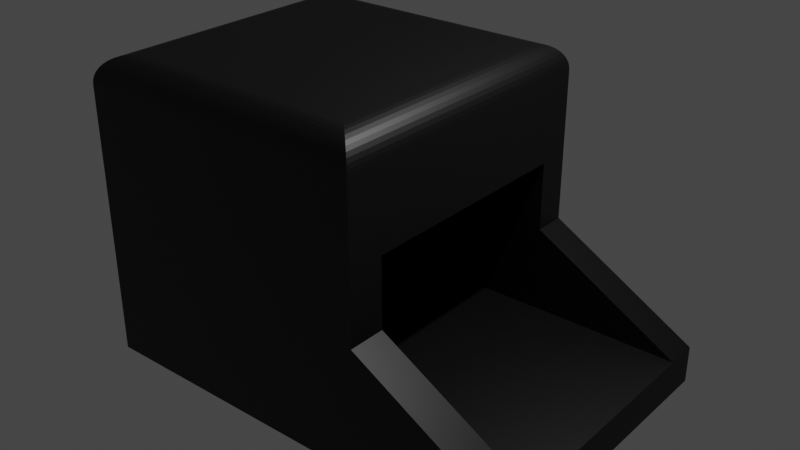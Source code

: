 # Source: base.blend  (saved by Blender 3.2.14; exported with 4.5.12 LTS)
import bpy
from mathutils import Matrix  # noqa: F401  (used for matrix-valued properties, if any)

bpy.ops.wm.read_factory_settings(use_empty=True)
scene = bpy.context.scene
scene.name = 'Scene'

# ---- collections
col_collection = bpy.data.collections.new('Collection'); scene.collection.children.link(col_collection)

# ---- materials (node trees are filled in below, after node groups)
mat_black_material = bpy.data.materials.new('Black Material')
mat_black_material.use_transparent_shadow = False

# ---- material node trees
mat_black_material.use_nodes = True; mat_black_material.node_tree.nodes.clear()
_N = mat_black_material.node_tree.nodes; _L = mat_black_material.node_tree.links
n0 = _N.new('ShaderNodeBsdfPrincipled'); n0.name = 'Principled BSDF'; n0.location = (10, 300)
n0.distribution = 'GGX'
n0.subsurface_method = 'RANDOM_WALK_SKIN'
n0.inputs[0].default_value = (0.0, 0.0, 0.0, 1.0)
n0.inputs[3].default_value = 1.45
n0.inputs[27].default_value = (0.0, 0.0, 0.0, 1.0)
n0.inputs[28].default_value = 1.0
n1 = _N.new('ShaderNodeOutputMaterial'); n1.name = 'Material Output'; n1.location = (300, 300)
_L.new(n0.outputs[0], n1.inputs[0])
n1.is_active_output = True

# ---- world
world_world = bpy.data.worlds.new('World'); scene.world = world_world
world_world.use_nodes = True; world_world.node_tree.nodes.clear()
_N = world_world.node_tree.nodes; _L = world_world.node_tree.links
n0 = _N.new('ShaderNodeOutputWorld'); n0.name = 'World Output'; n0.location = (300, 300)
n1 = _N.new('ShaderNodeBackground'); n1.name = 'Background'; n1.location = (10, 300)
n1.inputs[0].default_value = (0.05088, 0.05088, 0.05088, 1.0)
_L.new(n1.outputs[0], n0.inputs[0])
n0.is_active_output = True
world_world.color = (0.05088, 0.05088, 0.05088)
world_world.use_sun_shadow = False
world_world.sun_shadow_jitter_overblur = 0.0

# ---- lights
light_light = bpy.data.lights.new('Light', 'POINT')
light_light.transmission_factor = 0.0
light_light.energy = 1000.0
light_light.shadow_soft_size = 0.1
light_light.shadow_maximum_resolution = 0.006
light_light.use_absolute_resolution = True

# ---- meshes
me_cube_001 = bpy.data.meshes.new('Cube.001')
me_cube_001.from_pydata([(-2.0, -2.0, -2.0), (-2.0, -2.0, 2.0), (2.0, -2.0, -2.0), (2.0, -2.0, 2.0), (-1.5, -2.0, -2.0), (-1.5, -2.0, 2.0), (1.562, -2.0, -2.0), (1.562, -2.0, 2.0), (-2.0, -1.5, -2.0), (-2.0, -1.5, 2.0), (2.0, -1.5, -2.0), (2.0, -1.5, 2.0), (-1.5, -1.5, -2.0), (1.562, -1.5, 2.0), (1.562, -1.5, -2.0), (-2.0, 1.562, 2.0), (-2.0, 1.562, -2.0), (2.0, 1.562, 2.0), (-1.5, 1.562, 2.0), (1.562, 1.562, 2.0), (-1.5, -1.5, -1.75), (1.562, -1.5, -1.75), (-1.5, 1.562, -1.75), (1.562, 1.562, -1.75), (-2.0, -2.0, 4.0), (2.0, -2.0, 4.0), (-1.5, -2.0, 4.0), (1.563, -2.0, 4.0), (-2.0, -1.5, 4.0), (-1.5, -1.5, 4.0), (1.857, -0.03, 1.797), (1.985, -0.6314, 1.964), (-2.0, -0.3516, -2.0), (1.998, -0.3516, 2.0), (-1.5, -0.3516, 2.0), (-2.0, -0.3516, 2.0), (-1.5, -0.3516, -1.75), (1.562, -0.3516, -1.75), (1.56, -0.3516, 2.0), (1.56, -1.5, 2.0), (1.56, -1.5, 4.0), (-1.5, -1.5, 2.0), (-1.646, 2.0, -1.646), (-2.0, 1.646, -2.0), (-1.702, 1.996, -1.702), (-1.756, 1.984, -1.756), (-1.808, 1.963, -1.808), (-1.856, 1.934, -1.856), (-1.898, 1.898, -1.898), (-1.934, 1.856, -1.934), (-1.963, 1.808, -1.963), (-1.984, 1.756, -1.984), (-1.996, 1.702, -1.996), (-1.646, 2.0, 1.646), (-2.0, 1.646, 2.0), (-1.702, 1.996, 1.702), (-1.756, 1.984, 1.756), (-1.808, 1.963, 1.808), (-1.856, 1.934, 1.856), (-1.898, 1.898, 1.898), (-1.934, 1.856, 1.934), (-1.963, 1.808, 1.963), (-1.984, 1.756, 1.984), (-1.996, 1.702, 1.996), (2.0, 1.646, -2.0), (1.646, 2.0, -1.646), (1.996, 1.702, -1.996), (1.984, 1.756, -1.984), (1.963, 1.808, -1.963), (1.934, 1.856, -1.934), (1.898, 1.898, -1.898), (1.856, 1.934, -1.856), (1.808, 1.963, -1.808), (1.756, 1.984, -1.756), (1.702, 1.996, -1.702), (2.0, 1.646, 2.0), (1.646, 2.0, 1.646), (1.996, 1.702, 1.996), (1.984, 1.756, 1.984), (1.963, 1.808, 1.963), (1.934, 1.856, 1.934), (1.898, 1.898, 1.898), (1.856, 1.934, 1.856), (1.808, 1.963, 1.808), (1.756, 1.984, 1.756), (1.702, 1.996, 1.702), (1.562, 2.0, 1.646), (1.562, 1.646, 2.0), (1.562, 1.996, 1.702), (1.562, 1.984, 1.756), (1.562, 1.963, 1.808), (1.562, 1.934, 1.856), (1.562, 1.898, 1.898), (1.562, 1.856, 1.934), (1.562, 1.808, 1.963), (1.562, 1.756, 1.984), (1.562, 1.702, 1.996), (-1.5, 1.562, 1.839), (-1.589, 0.4361, 0.9209), (-1.5, 0.5625, 2.0), (-1.5, 0.5625, 1.839), (1.563, 1.562, 2.0), (1.563, 1.562, 1.839), (1.563, 0.5625, 2.0), (1.563, 0.5625, 1.839), (2.001, -1.498, 2.001), (1.994, -1.498, 4.001), (1.563, -0.3516, 2.0), (1.566, -1.498, 2.001), (1.559, -1.498, 4.001)], [(11, 39), (97, 98)], [(19, 87, 54, 15, 18), (10, 11, 3, 2), (4, 5, 1, 0), (14, 10, 2, 6), (9, 1, 24, 28), (41, 9, 28, 29), (8, 12, 4, 0), (6, 7, 5, 4), (64, 10, 14, 12, 8, 32, 16, 43), (2, 3, 7, 6), (1, 5, 26, 24), (12, 14, 6, 4), (33, 38, 13, 11), (41, 13, 21, 20), (34, 35, 9, 41), (16, 15, 54, 43), (0, 1, 9, 8), (75, 87, 19, 17), (32, 35, 15, 16), (37, 36, 20, 21), (19, 18, 97, 22, 23), (38, 19, 23, 37), (34, 41, 20, 36), (29, 28, 24, 26), (40, 29, 26, 27), (106, 40, 27, 25), (7, 3, 25, 27), (3, 11, 106, 25), (13, 41, 29, 40), (11, 13, 40, 106), (5, 7, 27, 26), (18, 34, 36, 22, 97), (13, 38, 37, 21), (23, 22, 36, 37), (8, 9, 35, 32), (18, 15, 35, 34), (17, 19, 38, 33), (35, 28, 29, 34), (29, 41, 34), (28, 35, 9), (17, 33, 11, 10, 64, 75), (53, 42, 44, 55), (55, 44, 45, 56), (56, 45, 46, 57), (57, 46, 47, 58), (58, 47, 48, 59), (59, 48, 49, 60), (60, 49, 50, 61), (61, 50, 51, 62), (62, 51, 52, 63), (63, 52, 43, 54), (87, 75, 77, 96), (96, 77, 78, 95), (95, 78, 79, 94), (94, 79, 80, 93), (93, 80, 81, 92), (92, 81, 82, 91), (91, 82, 83, 90), (90, 83, 84, 89), (89, 84, 85, 88), (88, 85, 76, 86), (75, 64, 66, 77), (77, 66, 67, 78), (78, 67, 68, 79), (79, 68, 69, 80), (80, 69, 70, 81), (81, 70, 71, 82), (82, 71, 72, 83), (83, 72, 73, 84), (84, 73, 74, 85), (85, 74, 65, 76), (54, 87, 96, 63), (63, 96, 95, 62), (62, 95, 94, 61), (61, 94, 93, 60), (60, 93, 92, 59), (59, 92, 91, 58), (58, 91, 90, 57), (57, 90, 89, 56), (56, 89, 88, 55), (55, 88, 86, 53), (64, 43, 52, 66), (66, 52, 51, 67), (67, 51, 50, 68), (68, 50, 49, 69), (69, 49, 48, 70), (70, 48, 47, 71), (71, 47, 46, 72), (72, 46, 45, 73), (73, 45, 44, 74), (74, 44, 42, 65), (53, 86, 76, 65, 42), (97, 100, 104, 102), (18, 99, 103, 101), (18, 97, 102, 101), (18, 99, 100, 97), (104, 103, 99, 100), (38, 13, 105, 33), (13, 40, 106, 105), (106, 33, 107, 109), (33, 105, 108, 107), (105, 106, 109, 108), (109, 107, 108), (11, 105, 33, 106)])
_uv = me_cube_001.uv_layers.new(name='UVMap')
_uv.uv.foreach_set('vector', [0.6523, 0.5273, 0.6523, 0.5221, 0.875, 0.5221, 0.875, 0.5273, 0.8438, 0.5273, 0.375, 0.7188, 0.625, 0.7188, 0.625, 0.75, 0.375, 0.75, 0.375, 0.9688, 0.625, 0.9688, 0.625, 1.0, 0.375, 1.0, 0.3477, 0.7188, 0.375, 0.7188, 0.375, 0.75, 0.3477, 0.75, 0.625, 0.03125, 0.625, 0.0, 0.625, 0.0, 0.625, 0.03125, 0.8438, 0.7188, 0.875, 0.7188, 0.875, 0.7188, 0.8438, 0.7188, 0.125, 0.7188, 0.1562, 0.7188, 0.1562, 0.75, 0.125, 0.75, 0.375, 0.7773, 0.625, 0.7773, 0.625, 0.9688, 0.375, 0.9688, 0.375, 0.5221, 0.375, 0.7188, 0.3477, 0.7188, 0.1562, 0.7188, 0.125, 0.7188, 0.125, 0.647, 0.125, 0.5273, 0.125, 0.5221, 0.375, 0.75, 0.625, 0.75, 0.625, 0.7773, 0.375, 0.7773, 0.625, 1.0, 0.625, 0.9688, 0.625, 0.9688, 0.625, 1.0, 0.1562, 0.7188, 0.3477, 0.7188, 0.3477, 0.75, 0.1562, 0.75, 0.625, 0.647, 0.6523, 0.647, 0.6523, 0.7188, 0.625, 0.7188, 0.8438, 0.7188, 0.6523, 0.7188, 0.6523, 0.7188, 0.8438, 0.7188, 0.8438, 0.647, 0.875, 0.647, 0.875, 0.7188, 0.8438, 0.7188, 0.375, 0.2227, 0.625, 0.2227, 0.625, 0.2279, 0.375, 0.2279, 0.375, 0.0, 0.625, 0.0, 0.625, 0.03125, 0.375, 0.03125, 0.625, 0.5221, 0.6523, 0.5221, 0.6523, 0.5273, 0.625, 0.5273, 0.375, 0.103, 0.625, 0.103, 0.625, 0.2227, 0.375, 0.2227, 0.6523, 0.647, 0.8438, 0.647, 0.8438, 0.7188, 0.6523, 0.7188, 0.6523, 0.5273, 0.8438, 0.5273, 0.8438, 0.5273, 0.8438, 0.5273, 0.6523, 0.5273, 0.6523, 0.647, 0.6523, 0.5273, 0.6523, 0.5273, 0.6523, 0.647, 0.8438, 0.647, 0.8438, 0.7188, 0.8438, 0.7188, 0.8438, 0.647, 0.8438, 0.7188, 0.875, 0.7188, 0.875, 0.75, 0.8438, 0.75, 0.6523, 0.7188, 0.8438, 0.7188, 0.8438, 0.75, 0.6523, 0.75, 0.625, 0.7188, 0.6523, 0.7188, 0.6523, 0.75, 0.625, 0.75, 0.625, 0.7773, 0.625, 0.75, 0.625, 0.75, 0.625, 0.7773, 0.625, 0.75, 0.625, 0.7188, 0.625, 0.7188, 0.625, 0.75, 0.6523, 0.7188, 0.8438, 0.7188, 0.8438, 0.7188, 0.6523, 0.7188, 0.625, 0.7188, 0.6523, 0.7188, 0.6523, 0.7188, 0.625, 0.7188, 0.625, 0.9688, 0.625, 0.7773, 0.625, 0.7773, 0.625, 0.9688, 0.8438, 0.5273, 0.8438, 0.647, 0.8438, 0.647, 0.8438, 0.5273, 0.8438, 0.5273, 0.6523, 0.7188, 0.6523, 0.647, 0.6523, 0.647, 0.6523, 0.7188, 0.6523, 0.5273, 0.8438, 0.5273, 0.8438, 0.647, 0.6523, 0.647, 0.375, 0.03125, 0.625, 0.03125, 0.625, 0.103, 0.375, 0.103, 0.8438, 0.5273, 0.875, 0.5273, 0.875, 0.647, 0.8438, 0.647, 0.625, 0.5273, 0.6523, 0.5273, 0.6523, 0.647, 0.625, 0.647, 0.0, 0.0, 0.0, 0.0, 0.0, 0.0, 0.0, 0.0, 0.0, 0.0, 0.0, 0.0, 0.0, 0.0, 0.0, 0.0, 0.0, 0.0, 0.0, 0.0, 0.625, 0.5273, 0.625, 0.647, 0.625, 0.7188, 0.375, 0.7188, 0.375, 0.5221, 0.625, 0.5221, 0.6029, 0.2721, 0.3971, 0.2721, 0.3936, 0.2686, 0.6064, 0.2686, 0.6064, 0.2686, 0.3936, 0.2686, 0.3902, 0.2652, 0.6098, 0.2652, 0.6098, 0.2652, 0.3902, 0.2652, 0.387, 0.262, 0.613, 0.262, 0.613, 0.262, 0.387, 0.262, 0.384, 0.259, 0.616, 0.259, 0.616, 0.259, 0.384, 0.259, 0.3814, 0.25, 0.6186, 0.25, 0.6186, 0.25, 0.3814, 0.25, 0.3791, 0.241, 0.6209, 0.241, 0.6209, 0.241, 0.3791, 0.241, 0.3773, 0.238, 0.6227, 0.238, 0.6227, 0.238, 0.3773, 0.238, 0.376, 0.2348, 0.624, 0.2348, 0.624, 0.2348, 0.376, 0.2348, 0.3753, 0.2314, 0.6247, 0.2314, 0.6247, 0.2314, 0.3753, 0.2314, 0.375, 0.2279, 0.625, 0.2279, 0.6523, 0.5221, 0.625, 0.5221, 0.6253, 0.5186, 0.6523, 0.5186, 0.6523, 0.5186, 0.6253, 0.5186, 0.626, 0.5152, 0.6523, 0.5152, 0.6523, 0.5152, 0.626, 0.5152, 0.6273, 0.512, 0.6523, 0.512, 0.6523, 0.512, 0.6273, 0.512, 0.6291, 0.509, 0.6523, 0.509, 0.6523, 0.509, 0.6291, 0.509, 0.6314, 0.5, 0.6523, 0.5, 0.625, 0.4727, 0.625, 0.4936, 0.616, 0.491, 0.616, 0.4727, 0.616, 0.4727, 0.616, 0.491, 0.613, 0.488, 0.613, 0.4727, 0.613, 0.4727, 0.613, 0.488, 0.6098, 0.4848, 0.6098, 0.4727, 0.6098, 0.4727, 0.6098, 0.4848, 0.6064, 0.4814, 0.6064, 0.4727, 0.6064, 0.4727, 0.6064, 0.4814, 0.6029, 0.4779, 0.6029, 0.4727, 0.625, 0.5221, 0.375, 0.5221, 0.3753, 0.5186, 0.6247, 0.5186, 0.6247, 0.5186, 0.3753, 0.5186, 0.376, 0.5152, 0.624, 0.5152, 0.624, 0.5152, 0.376, 0.5152, 0.3773, 0.512, 0.6227, 0.512, 0.6227, 0.512, 0.3773, 0.512, 0.3791, 0.509, 0.6209, 0.509, 0.6209, 0.509, 0.3791, 0.509, 0.3814, 0.5, 0.6186, 0.5, 0.6186, 0.5, 0.3814, 0.5, 0.384, 0.491, 0.616, 0.491, 0.616, 0.491, 0.384, 0.491, 0.387, 0.488, 0.613, 0.488, 0.613, 0.488, 0.387, 0.488, 0.3902, 0.4848, 0.6098, 0.4848, 0.6098, 0.4848, 0.3902, 0.4848, 0.3936, 0.4814, 0.6064, 0.4814, 0.6064, 0.4814, 0.3936, 0.4814, 0.3971, 0.4779, 0.6029, 0.4779, 0.875, 0.5221, 0.6523, 0.5221, 0.6523, 0.5186, 0.8747, 0.5186, 0.8747, 0.5186, 0.6523, 0.5186, 0.6523, 0.5152, 0.874, 0.5152, 0.874, 0.5152, 0.6523, 0.5152, 0.6523, 0.512, 0.8727, 0.512, 0.8727, 0.512, 0.6523, 0.512, 0.6523, 0.509, 0.8709, 0.509, 0.8709, 0.509, 0.6523, 0.509, 0.6523, 0.5, 0.8686, 0.5, 0.625, 0.2564, 0.625, 0.4727, 0.616, 0.4727, 0.616, 0.259, 0.616, 0.259, 0.616, 0.4727, 0.613, 0.4727, 0.613, 0.262, 0.613, 0.262, 0.613, 0.4727, 0.6098, 0.4727, 0.6098, 0.2652, 0.6098, 0.2652, 0.6098, 0.4727, 0.6064, 0.4727, 0.6064, 0.2686, 0.6064, 0.2686, 0.6064, 0.4727, 0.6029, 0.4727, 0.6029, 0.2721, 0.375, 0.5221, 0.125, 0.5221, 0.1253, 0.5186, 0.3747, 0.5186, 0.3747, 0.5186, 0.1253, 0.5186, 0.126, 0.5152, 0.374, 0.5152, 0.374, 0.5152, 0.126, 0.5152, 0.1273, 0.512, 0.3727, 0.512, 0.3727, 0.512, 0.1273, 0.512, 0.1291, 0.509, 0.3709, 0.509, 0.3709, 0.509, 0.1291, 0.509, 0.1314, 0.5, 0.3686, 0.5, 0.375, 0.4936, 0.375, 0.2564, 0.384, 0.259, 0.384, 0.491, 0.384, 0.491, 0.384, 0.259, 0.387, 0.262, 0.387, 0.488, 0.387, 0.488, 0.387, 0.262, 0.3902, 0.2652, 0.3902, 0.4848, 0.3902, 0.4848, 0.3902, 0.2652, 0.3936, 0.2686, 0.3936, 0.4814, 0.3936, 0.4814, 0.3936, 0.2686, 0.3971, 0.2721, 0.3971, 0.4779, 0.6029, 0.2721, 0.6029, 0.4727, 0.6029, 0.4779, 0.3971, 0.4779, 0.3971, 0.2721, 0.0, 0.0, 0.0, 0.0, 0.0, 0.0, 0.0, 0.0, 0.0, 0.0, 0.0, 0.0, 0.0, 0.0, 0.0, 0.0, 0.8438, 0.5273, 0.8438, 0.5273, 0.8438, 0.5273, 0.8438, 0.5273, 0.0, 0.0, 0.0, 0.0, 0.0, 0.0, 0.0, 0.0, 0.0, 0.0, 0.0, 0.0, 0.0, 0.0, 0.0, 0.0, 0.6523, 0.647, 0.6523, 0.7188, 0.6523, 0.7188, 0.6523, 0.647, 0.6523, 0.7188, 0.6523, 0.7188, 0.6523, 0.7188, 0.6523, 0.7188, 0.0, 0.0, 0.0, 0.0, 0.0, 0.0, 0.0, 0.0, 0.6523, 0.647, 0.6523, 0.7188, 0.6523, 0.7188, 0.6523, 0.647, 0.6523, 0.7188, 0.6523, 0.7188, 0.6523, 0.7188, 0.6523, 0.7188, 0.0, 0.0, 0.0, 0.0, 0.6523, 0.7188, 0.0, 0.0, 0.0, 0.0, 0.0, 0.0, 0.0, 0.0])
_ca = me_cube_001.color_attributes.new('Col', 'BYTE_COLOR', 'CORNER')
_ca.data.foreach_set('color', [1.0, 1.0, 1.0, 1.0, 1.0, 1.0, 1.0, 1.0, 1.0, 1.0, 1.0, 1.0, 1.0, 1.0, 1.0, 1.0, 1.0, 1.0, 1.0, 1.0, 1.0, 1.0, 1.0, 1.0, 1.0, 1.0, 1.0, 1.0, 1.0, 1.0, 1.0, 1.0, 1.0, 1.0, 1.0, 1.0, 1.0, 1.0, 1.0, 1.0, 1.0, 1.0, 1.0, 1.0, 1.0, 1.0, 1.0, 1.0, 1.0, 1.0, 1.0, 1.0, 1.0, 1.0, 1.0, 1.0, 1.0, 1.0, 1.0, 1.0, 1.0, 1.0, 1.0, 1.0, 1.0, 1.0, 1.0, 1.0, 1.0, 1.0, 1.0, 1.0, 1.0, 1.0, 1.0, 1.0, 1.0, 1.0, 1.0, 1.0, 1.0, 1.0, 1.0, 1.0, 1.0, 1.0, 1.0, 1.0, 1.0, 1.0, 1.0, 1.0, 1.0, 1.0, 1.0, 1.0, 1.0, 1.0, 1.0, 1.0, 1.0, 1.0, 1.0, 1.0, 1.0, 1.0, 1.0, 1.0, 1.0, 1.0, 1.0, 1.0, 1.0, 1.0, 1.0, 1.0, 1.0, 1.0, 1.0, 1.0, 1.0, 1.0, 1.0, 1.0, 1.0, 1.0, 1.0, 1.0, 1.0, 1.0, 1.0, 1.0, 1.0, 1.0, 1.0, 1.0, 1.0, 1.0, 1.0, 1.0, 1.0, 1.0, 1.0, 1.0, 1.0, 1.0, 1.0, 1.0, 1.0, 1.0, 1.0, 1.0, 1.0, 1.0, 1.0, 1.0, 1.0, 1.0, 1.0, 1.0, 1.0, 1.0, 1.0, 1.0, 1.0, 1.0, 1.0, 1.0, 1.0, 1.0, 1.0, 1.0, 1.0, 1.0, 1.0, 1.0, 1.0, 1.0, 1.0, 1.0, 1.0, 1.0, 1.0, 1.0, 1.0, 1.0, 1.0, 1.0, 1.0, 1.0, 1.0, 1.0, 1.0, 1.0, 1.0, 1.0, 1.0, 1.0, 1.0, 1.0, 1.0, 1.0, 1.0, 1.0, 1.0, 1.0, 1.0, 1.0, 1.0, 1.0, 1.0, 1.0, 1.0, 1.0, 1.0, 1.0, 1.0, 1.0, 1.0, 1.0, 1.0, 1.0, 1.0, 1.0, 1.0, 1.0, 1.0, 1.0, 1.0, 1.0, 1.0, 1.0, 1.0, 1.0, 1.0, 1.0, 1.0, 1.0, 1.0, 1.0, 1.0, 1.0, 1.0, 1.0, 1.0, 1.0, 1.0, 1.0, 1.0, 1.0, 1.0, 1.0, 1.0, 1.0, 1.0, 1.0, 1.0, 1.0, 1.0, 1.0, 1.0, 1.0, 1.0, 1.0, 1.0, 1.0, 1.0, 1.0, 1.0, 1.0, 1.0, 1.0, 1.0, 1.0, 1.0, 1.0, 1.0, 1.0, 1.0, 1.0, 1.0, 1.0, 1.0, 1.0, 1.0, 1.0, 1.0, 1.0, 1.0, 1.0, 1.0, 1.0, 1.0, 1.0, 1.0, 1.0, 1.0, 1.0, 1.0, 1.0, 1.0, 1.0, 1.0, 1.0, 1.0, 1.0, 1.0, 1.0, 1.0, 1.0, 1.0, 1.0, 1.0, 1.0, 1.0, 1.0, 1.0, 1.0, 1.0, 1.0, 1.0, 1.0, 1.0, 1.0, 1.0, 1.0, 1.0, 1.0, 1.0, 1.0, 1.0, 1.0, 1.0, 1.0, 1.0, 1.0, 1.0, 1.0, 1.0, 1.0, 1.0, 1.0, 1.0, 1.0, 1.0, 1.0, 1.0, 1.0, 1.0, 1.0, 1.0, 1.0, 1.0, 1.0, 1.0, 1.0, 1.0, 1.0, 1.0, 1.0, 1.0, 1.0, 1.0, 1.0, 1.0, 1.0, 1.0, 1.0, 1.0, 1.0, 1.0, 1.0, 1.0, 1.0, 1.0, 1.0, 1.0, 1.0, 1.0, 1.0, 1.0, 1.0, 1.0, 1.0, 1.0, 1.0, 1.0, 1.0, 1.0, 1.0, 1.0, 1.0, 1.0, 1.0, 1.0, 1.0, 1.0, 1.0, 1.0, 1.0, 1.0, 1.0, 1.0, 1.0, 1.0, 1.0, 1.0, 1.0, 1.0, 1.0, 1.0, 1.0, 1.0, 1.0, 1.0, 1.0, 1.0, 1.0, 1.0, 1.0, 1.0, 1.0, 1.0, 1.0, 1.0, 1.0, 1.0, 1.0, 1.0, 1.0, 1.0, 1.0, 1.0, 1.0, 1.0, 1.0, 1.0, 1.0, 1.0, 1.0, 1.0, 1.0, 1.0, 1.0, 1.0, 1.0, 1.0, 1.0, 1.0, 1.0, 1.0, 1.0, 1.0, 1.0, 1.0, 1.0, 1.0, 1.0, 1.0, 1.0, 1.0, 1.0, 1.0, 1.0, 1.0, 1.0, 1.0, 1.0, 1.0, 1.0, 1.0, 1.0, 1.0, 1.0, 1.0, 1.0, 1.0, 1.0, 1.0, 1.0, 1.0, 1.0, 1.0, 1.0, 1.0, 1.0, 1.0, 1.0, 1.0, 1.0, 1.0, 1.0, 1.0, 1.0, 1.0, 1.0, 1.0, 1.0, 1.0, 1.0, 1.0, 1.0, 1.0, 1.0, 1.0, 1.0, 1.0, 1.0, 1.0, 1.0, 1.0, 1.0, 1.0, 1.0, 1.0, 1.0, 1.0, 1.0, 1.0, 1.0, 1.0, 1.0, 1.0, 1.0, 1.0, 1.0, 1.0, 1.0, 1.0, 1.0, 1.0, 1.0, 1.0, 1.0, 1.0, 1.0, 1.0, 1.0, 1.0, 1.0, 1.0, 1.0, 1.0, 1.0, 1.0, 1.0, 1.0, 1.0, 1.0, 1.0, 1.0, 1.0, 1.0, 1.0, 1.0, 1.0, 1.0, 1.0, 1.0, 1.0, 1.0, 1.0, 1.0, 1.0, 1.0, 1.0, 1.0, 1.0, 1.0, 1.0, 1.0, 1.0, 1.0, 1.0, 1.0, 1.0, 1.0, 1.0, 1.0, 1.0, 1.0, 1.0, 1.0, 1.0, 1.0, 1.0, 1.0, 1.0, 1.0, 1.0, 1.0, 1.0, 1.0, 1.0, 1.0, 1.0, 1.0, 1.0, 1.0, 1.0, 1.0, 1.0, 1.0, 1.0, 1.0, 1.0, 1.0, 1.0, 1.0, 1.0, 1.0, 1.0, 1.0, 1.0, 1.0, 1.0, 1.0, 1.0, 1.0, 1.0, 1.0, 1.0, 1.0, 1.0, 1.0, 1.0, 1.0, 1.0, 1.0, 1.0, 1.0, 1.0, 1.0, 1.0, 1.0, 1.0, 1.0, 1.0, 1.0, 1.0, 1.0, 1.0, 1.0, 1.0, 1.0, 1.0, 1.0, 1.0, 1.0, 1.0, 1.0, 1.0, 1.0, 1.0, 1.0, 1.0, 1.0, 1.0, 1.0, 1.0, 1.0, 1.0, 1.0, 1.0, 1.0, 1.0, 1.0, 1.0, 1.0, 1.0, 1.0, 1.0, 1.0, 1.0, 1.0, 1.0, 1.0, 1.0, 1.0, 1.0, 1.0, 1.0, 1.0, 1.0, 1.0, 1.0, 1.0, 1.0, 1.0, 1.0, 1.0, 1.0, 1.0, 1.0, 1.0, 1.0, 1.0, 1.0, 1.0, 1.0, 1.0, 1.0, 1.0, 1.0, 1.0, 1.0, 1.0, 1.0, 1.0, 1.0, 1.0, 1.0, 1.0, 1.0, 1.0, 1.0, 1.0, 1.0, 1.0, 1.0, 1.0, 1.0, 1.0, 1.0, 1.0, 1.0, 1.0, 1.0, 1.0, 1.0, 1.0, 1.0, 1.0, 1.0, 1.0, 1.0, 1.0, 1.0, 1.0, 1.0, 1.0, 1.0, 1.0, 1.0, 1.0, 1.0, 1.0, 1.0, 1.0, 1.0, 1.0, 1.0, 1.0, 1.0, 1.0, 1.0, 1.0, 1.0, 1.0, 1.0, 1.0, 1.0, 1.0, 1.0, 1.0, 1.0, 1.0, 1.0, 1.0, 1.0, 1.0, 1.0, 1.0, 1.0, 1.0, 1.0, 1.0, 1.0, 1.0, 1.0, 1.0, 1.0, 1.0, 1.0, 1.0, 1.0, 1.0, 1.0, 1.0, 1.0, 1.0, 1.0, 1.0, 1.0, 1.0, 1.0, 1.0, 1.0, 1.0, 1.0, 1.0, 1.0, 1.0, 1.0, 1.0, 1.0, 1.0, 1.0, 1.0, 1.0, 1.0, 1.0, 1.0, 1.0, 1.0, 1.0, 1.0, 1.0, 1.0, 1.0, 1.0, 1.0, 1.0, 1.0, 1.0, 1.0, 1.0, 1.0, 1.0, 1.0, 1.0, 1.0, 1.0, 1.0, 1.0, 1.0, 1.0, 1.0, 1.0, 1.0, 1.0, 1.0, 1.0, 1.0, 1.0, 1.0, 1.0, 1.0, 1.0, 1.0, 1.0, 1.0, 1.0, 1.0, 1.0, 1.0, 1.0, 1.0, 1.0, 1.0, 1.0, 1.0, 1.0, 1.0, 1.0, 1.0, 1.0, 1.0, 1.0, 1.0, 1.0, 1.0, 1.0, 1.0, 1.0, 1.0, 1.0, 1.0, 1.0, 1.0, 1.0, 1.0, 1.0, 1.0, 1.0, 1.0, 1.0, 1.0, 1.0, 1.0, 1.0, 1.0, 1.0, 1.0, 1.0, 1.0, 1.0, 1.0, 1.0, 1.0, 1.0, 1.0, 1.0, 1.0, 1.0, 1.0, 1.0, 1.0, 1.0, 1.0, 1.0, 1.0, 1.0, 1.0, 1.0, 1.0, 1.0, 1.0, 1.0, 1.0, 1.0, 1.0, 1.0, 1.0, 1.0, 1.0, 1.0, 1.0, 1.0, 1.0, 1.0, 1.0, 1.0, 1.0, 1.0, 1.0, 1.0, 1.0, 1.0, 1.0, 1.0, 1.0, 1.0, 1.0, 1.0, 1.0, 1.0, 1.0, 1.0, 1.0, 1.0, 1.0, 1.0, 1.0, 1.0, 1.0, 1.0, 1.0, 1.0, 1.0, 1.0, 1.0, 1.0, 1.0, 1.0, 1.0, 1.0, 1.0, 1.0, 1.0, 1.0, 1.0, 1.0, 1.0, 1.0, 1.0, 1.0, 1.0, 1.0, 1.0, 1.0, 1.0, 1.0, 1.0, 1.0, 1.0, 1.0, 1.0, 1.0, 1.0, 1.0, 1.0, 1.0, 1.0, 1.0, 1.0, 1.0, 1.0, 1.0, 1.0, 1.0, 1.0, 1.0, 1.0, 1.0, 1.0, 1.0, 1.0, 1.0, 1.0, 1.0, 1.0, 1.0, 1.0, 1.0, 1.0, 1.0, 1.0, 1.0, 1.0, 1.0, 1.0, 1.0, 1.0, 1.0, 1.0, 1.0, 1.0, 1.0, 1.0, 1.0, 1.0, 1.0, 1.0, 1.0, 1.0, 1.0, 1.0, 1.0, 1.0, 1.0, 1.0, 1.0, 1.0, 1.0, 1.0, 1.0, 1.0, 1.0, 1.0, 1.0, 1.0, 1.0, 1.0, 1.0, 1.0, 1.0, 1.0, 1.0, 1.0, 1.0, 1.0, 1.0, 1.0, 1.0, 1.0, 1.0, 1.0, 1.0, 1.0, 1.0, 1.0, 1.0, 1.0, 1.0, 1.0, 1.0, 1.0, 1.0, 1.0, 1.0, 1.0, 1.0, 1.0, 1.0, 1.0, 1.0, 1.0, 1.0, 1.0, 1.0, 1.0, 1.0, 1.0, 1.0, 1.0, 1.0, 1.0, 1.0, 1.0, 1.0, 1.0, 1.0, 1.0, 1.0, 1.0, 1.0, 1.0, 1.0, 1.0, 1.0, 1.0, 1.0, 1.0, 1.0, 1.0, 1.0, 1.0, 1.0, 1.0, 1.0, 1.0, 1.0, 1.0, 1.0, 1.0, 1.0, 1.0, 1.0, 1.0, 1.0, 1.0, 1.0, 1.0, 1.0, 1.0, 1.0, 1.0, 1.0, 1.0, 1.0, 1.0, 1.0, 1.0, 1.0, 1.0, 1.0, 1.0, 1.0, 1.0, 1.0, 1.0, 1.0, 1.0, 1.0, 1.0, 1.0, 1.0, 1.0, 1.0, 1.0, 1.0, 1.0, 1.0, 1.0, 1.0, 1.0, 1.0, 1.0, 1.0, 1.0, 1.0, 1.0, 1.0, 1.0, 1.0, 1.0, 1.0, 1.0, 1.0, 1.0, 1.0, 1.0, 1.0, 1.0, 1.0, 1.0, 1.0, 1.0, 1.0, 1.0, 1.0, 1.0, 1.0, 1.0, 1.0, 1.0, 1.0, 1.0, 1.0, 1.0, 1.0, 1.0, 1.0, 1.0, 1.0, 1.0, 1.0, 1.0, 1.0, 1.0, 1.0, 1.0, 1.0, 1.0, 1.0, 1.0, 1.0, 1.0, 1.0, 1.0, 1.0, 1.0, 1.0, 1.0, 1.0, 1.0, 1.0, 1.0, 1.0, 1.0, 1.0, 1.0, 1.0, 1.0, 1.0, 1.0, 1.0, 1.0, 1.0, 1.0, 1.0, 1.0, 1.0, 1.0, 1.0, 1.0, 1.0, 1.0, 1.0, 1.0, 1.0, 1.0, 1.0, 1.0, 1.0, 1.0, 1.0, 1.0, 1.0, 1.0, 1.0, 1.0, 1.0, 1.0, 1.0, 1.0, 1.0, 1.0, 1.0, 1.0, 1.0, 1.0, 1.0, 1.0, 1.0, 1.0, 1.0, 1.0, 1.0, 1.0, 1.0, 1.0, 1.0, 1.0, 1.0, 1.0, 1.0, 1.0, 1.0, 1.0, 1.0, 1.0, 1.0, 1.0, 1.0, 1.0, 1.0, 1.0, 1.0, 1.0, 1.0, 1.0, 1.0, 1.0, 1.0, 1.0, 1.0, 1.0, 1.0, 1.0, 1.0, 1.0, 1.0, 1.0, 1.0, 1.0, 1.0, 1.0, 1.0, 1.0, 1.0, 1.0, 1.0, 1.0, 1.0, 1.0, 1.0, 1.0, 1.0, 1.0, 1.0, 1.0, 1.0, 1.0, 1.0, 1.0, 1.0, 1.0, 1.0, 1.0, 1.0, 1.0, 1.0, 1.0, 1.0, 1.0, 1.0, 1.0, 1.0, 1.0, 1.0, 1.0, 1.0, 1.0, 1.0, 1.0, 1.0, 1.0, 1.0, 1.0, 1.0, 1.0, 1.0, 1.0, 1.0, 1.0, 1.0, 1.0, 1.0, 1.0, 1.0, 1.0, 1.0, 1.0, 1.0, 1.0, 1.0, 1.0, 1.0, 1.0, 1.0, 1.0, 1.0, 1.0, 1.0, 1.0, 1.0, 1.0, 1.0, 1.0, 1.0, 1.0, 1.0, 1.0, 1.0, 1.0, 1.0, 1.0, 1.0, 1.0, 1.0, 1.0, 1.0, 1.0, 1.0, 1.0, 1.0, 1.0, 1.0, 1.0, 1.0, 1.0, 1.0, 1.0, 1.0, 1.0, 1.0, 1.0, 1.0, 1.0, 1.0, 1.0, 1.0, 1.0, 1.0, 1.0, 1.0, 1.0, 1.0, 1.0, 1.0, 1.0, 1.0, 1.0, 1.0, 1.0, 1.0, 1.0, 1.0, 1.0, 1.0, 1.0, 1.0, 1.0, 1.0, 1.0, 1.0, 1.0, 1.0, 1.0, 1.0, 1.0, 1.0, 1.0, 1.0, 1.0, 1.0, 1.0, 1.0, 1.0, 1.0, 1.0, 1.0, 1.0, 1.0, 1.0, 1.0, 1.0, 1.0, 1.0, 1.0, 1.0, 1.0, 1.0, 1.0, 1.0, 1.0, 1.0, 1.0, 1.0, 1.0, 1.0, 1.0, 1.0, 1.0, 1.0, 1.0, 1.0, 1.0, 1.0, 1.0, 1.0, 1.0, 1.0, 1.0, 1.0, 1.0, 1.0, 1.0, 1.0, 1.0, 1.0, 1.0, 1.0, 1.0, 1.0, 1.0, 1.0, 1.0, 1.0, 1.0, 1.0, 1.0, 1.0, 1.0, 1.0, 1.0, 1.0, 1.0, 1.0, 1.0, 1.0, 1.0, 1.0, 1.0, 1.0, 1.0, 1.0, 1.0, 1.0, 1.0, 1.0, 1.0, 1.0, 1.0, 1.0, 1.0, 1.0, 1.0, 1.0, 1.0, 1.0, 1.0, 1.0, 1.0, 1.0, 1.0, 1.0, 1.0, 1.0, 1.0, 1.0, 1.0, 1.0, 1.0, 1.0, 1.0, 1.0, 1.0, 1.0, 1.0, 1.0, 1.0, 1.0, 1.0, 1.0, 1.0, 1.0, 1.0, 1.0, 1.0, 1.0, 1.0, 1.0, 1.0, 1.0, 1.0, 1.0, 1.0, 1.0, 1.0, 1.0, 1.0, 1.0, 1.0, 1.0, 1.0, 1.0, 1.0, 1.0, 1.0, 1.0, 1.0, 1.0, 1.0, 1.0, 1.0, 1.0, 1.0, 1.0, 1.0, 1.0, 1.0, 1.0, 1.0, 1.0, 1.0, 1.0, 1.0, 1.0, 1.0, 1.0, 1.0, 1.0, 1.0, 1.0, 1.0, 1.0, 1.0, 1.0, 1.0, 1.0, 1.0, 1.0, 1.0, 1.0, 1.0, 1.0, 1.0, 1.0, 1.0, 1.0, 1.0, 1.0, 1.0, 1.0, 1.0, 1.0, 1.0, 1.0, 1.0, 1.0, 1.0, 1.0, 1.0, 1.0, 1.0, 1.0, 1.0, 1.0, 1.0, 1.0, 1.0, 1.0, 1.0, 1.0, 1.0, 1.0, 1.0, 1.0, 1.0, 1.0, 1.0, 1.0, 1.0, 1.0, 1.0, 1.0, 1.0, 1.0, 1.0, 1.0, 1.0, 1.0, 1.0, 1.0, 1.0, 1.0, 1.0, 1.0, 1.0, 1.0, 1.0, 1.0, 1.0, 1.0, 1.0, 1.0, 1.0, 1.0, 1.0])
me_cube_001.materials.append(mat_black_material)
me_cube_001.update()

# ---- objects
ob_light = bpy.data.objects.new('Light', light_light)
ob_base = bpy.data.objects.new('Base', me_cube_001)

# ---- transforms, parenting, visibility, modifiers, constraints
ob_light.location = (4.076, 1.005, 5.904)
ob_light.rotation_euler = (0.6503, 0.05522, 1.866)
ob_light.lock_rotations_4d = False
ob_light.empty_display_type = 'ARROWS'
ob_light.color = (0.0, 0.0, 0.0, 0.0)
ob_light.lineart.crease_threshold = 0.0
ob_base.location = (0.0, 0.0, 0.0)
ob_base.rotation_euler = (1.571, -0.0, 1.571)

# ---- collection membership
col_collection.objects.link(ob_light)
col_collection.objects.link(ob_base)

# ---- scene / render settings (as saved in the file)
scene.frame_start = 1; scene.frame_end = 250; scene.frame_set(0)
scene.render.engine = 'BLENDER_EEVEE_NEXT'
scene.cycles.sampling_pattern = 'TABULATED_SOBOL'
scene.cycles.use_light_tree = False
scene.view_settings.view_transform = 'Filmic'
bpy.context.view_layer.update()

# ---- added for rendering (the .blend has no active camera): camera
cam_auto = bpy.data.cameras.new('AutoCamera')
cam_auto.lens = 50.0
cam_auto.sensor_width = 36.0
cam_auto.clip_end = 1000.0
ob_auto_camera = bpy.data.objects.new('AutoCamera', cam_auto)
scene.collection.objects.link(ob_auto_camera)
ob_auto_camera.location = (8.63143, -9.15644, 6.10471)
ob_auto_camera.rotation_euler = (1.09748, -7.21219e-08, 0.694738)
scene.camera = ob_auto_camera
bpy.context.view_layer.update()
